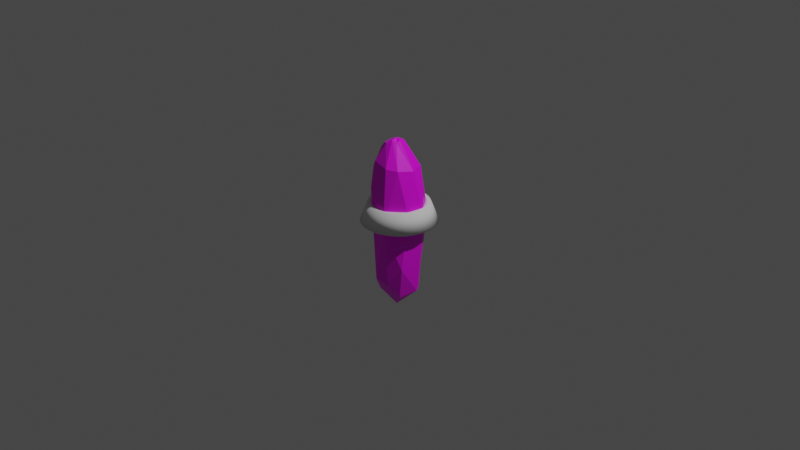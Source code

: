 # Source: bowl.blend  (saved by Blender 2.90.8; exported with 4.5.12 LTS)
import bpy
from mathutils import Matrix  # noqa: F401  (used for matrix-valued properties, if any)

bpy.ops.wm.read_factory_settings(use_empty=True)
scene = bpy.context.scene
scene.name = 'Scene'

# ---- collections
col_collection = bpy.data.collections.new('Collection'); scene.collection.children.link(col_collection)

# ---- images (referenced by path relative to the original .blend; pixels are not part of the script)
import os
ASSET_DIR = os.environ.get("B2B_ASSET_DIR", "")  # directory of the original .blend (textures are referenced by path, not embedded)
HERE = os.path.dirname(os.path.abspath(__file__))  # packed textures are extracted next to this script under _unpacked/

def load_image(name, relpath, width, height, colorspace="sRGB"):
    """Load a texture the original file referenced (path relative to the .blend, or extracted next to this script)."""
    p = next((c for c in (os.path.join(HERE, relpath), os.path.join(ASSET_DIR, relpath)) if relpath and os.path.exists(c)), "")
    if p:
        img = bpy.data.images.load(p, check_existing=True)
        img.name = name
    else:  # same state as the original file: an image datablock whose file is absent (Cycles renders it pink)
        img = bpy.data.images.new(name, width, height)
        img.source = "FILE"
        img.filepath = "//" + (relpath or name)
    img.colorspace_settings.name = colorspace
    return img
img_t_crockett_png = load_image('T_Crockett.png', 'T_Crockett.png', 1024, 1024, 'sRGB')

# ---- materials (node trees are filled in below, after node groups)
mat_material_001 = bpy.data.materials.new('Material.001')
mat_material_001.use_transparent_shadow = False

# ---- node groups
ng_auto_smooth = bpy.data.node_groups.new('Auto Smooth', 'GeometryNodeTree')
_s = ng_auto_smooth.interface.new_socket(name='Geometry', in_out='OUTPUT', socket_type='NodeSocketGeometry')
_s = ng_auto_smooth.interface.new_socket(name='Geometry', in_out='INPUT', socket_type='NodeSocketGeometry')
_s = ng_auto_smooth.interface.new_socket(name='Angle', in_out='INPUT', socket_type='NodeSocketFloat')
_s.subtype = 'ANGLE'
_s.min_value = 0.0
_s.max_value = 3.142
ng_auto_smooth.is_modifier = True
_N = ng_auto_smooth.nodes; _L = ng_auto_smooth.links
n0 = _N.new('NodeGroupOutput'); n0.name = 'Group Output'; n0.location = (480, -100)
n1 = _N.new('NodeGroupInput'); n1.name = 'Group Input'; n1.location = (-420, -300)
n2 = _N.new('NodeGroupInput'); n2.name = 'Group Input.001'; n2.location = (-60, -100)
n3 = _N.new('GeometryNodeSetShadeSmooth'); n3.name = 'Set Shade Smooth'; n3.location = (120, -100)
n3.domain = 'EDGE'
n4 = _N.new('GeometryNodeSetShadeSmooth'); n4.name = 'Set Shade Smooth.001'; n4.location = (300, -100)
n5 = _N.new('GeometryNodeInputMeshEdgeAngle'); n5.name = 'Edge Angle'; n5.location = (-420, -220)
n6 = _N.new('GeometryNodeInputEdgeSmooth'); n6.name = 'Is Edge Smooth'; n6.location = (-60, -160)
n7 = _N.new('GeometryNodeInputShadeSmooth'); n7.name = 'Is Face Smooth'; n7.location = (-240, -340)
n8 = _N.new('FunctionNodeBooleanMath'); n8.name = 'Boolean Math'; n8.location = (-60, -220)
n9 = _N.new('FunctionNodeCompare'); n9.name = 'Compare'; n9.location = (-240, -180)
n9.operation = 'LESS_EQUAL'
_L.new(n5.outputs[0], n9.inputs[0])
_L.new(n4.outputs[0], n0.inputs[0])
_L.new(n1.outputs[1], n9.inputs[1])
_L.new(n9.outputs[0], n8.inputs[0])
_L.new(n7.outputs[0], n8.inputs[1])
_L.new(n2.outputs[0], n3.inputs[0])
_L.new(n6.outputs[0], n3.inputs[1])
_L.new(n3.outputs[0], n4.inputs[0])
_L.new(n8.outputs[0], n3.inputs[2])
n0.is_active_output = True

# ---- material node trees
mat_material_001.use_nodes = True; mat_material_001.node_tree.nodes.clear()
_N = mat_material_001.node_tree.nodes; _L = mat_material_001.node_tree.links
n0 = _N.new('ShaderNodeBsdfPrincipled'); n0.name = 'Principled BSDF'; n0.location = (10, 300)
n0.distribution = 'GGX'
n0.subsurface_method = 'BURLEY'
n0.inputs[3].default_value = 1.45
n0.inputs[27].default_value = (0.0, 0.0, 0.0, 1.0)
n0.inputs[28].default_value = 1.0
n1 = _N.new('ShaderNodeOutputMaterial'); n1.name = 'Material Output'; n1.location = (300, 300)
n2 = _N.new('ShaderNodeTexImage'); n2.name = 'Image Texture'; n2.location = (-280, 280)
n2.image = img_t_crockett_png
_L.new(n0.outputs[0], n1.inputs[0])
_L.new(n2.outputs[0], n0.inputs[0])
n1.is_active_output = True

# ---- world
world_world = bpy.data.worlds.new('World'); scene.world = world_world
world_world.use_nodes = True; world_world.node_tree.nodes.clear()
_N = world_world.node_tree.nodes; _L = world_world.node_tree.links
n0 = _N.new('ShaderNodeOutputWorld'); n0.name = 'World Output'; n0.location = (300, 300)
n1 = _N.new('ShaderNodeBackground'); n1.name = 'Background'; n1.location = (10, 300)
n1.inputs[0].default_value = (0.05088, 0.05088, 0.05088, 1.0)
_L.new(n1.outputs[0], n0.inputs[0])
n0.is_active_output = True
world_world.color = (0.05088, 0.05088, 0.05088)
world_world.use_sun_shadow = False
world_world.sun_shadow_jitter_overblur = 0.0

# ---- cameras
cam_camera = bpy.data.cameras.new('Camera')
cam_camera.clip_end = 100.0
cam_camera.ortho_scale = 7.314

# ---- lights
light_light = bpy.data.lights.new('Light', 'POINT')
light_light.transmission_factor = 0.0
light_light.energy = 1000.0
light_light.shadow_soft_size = 0.1
light_light.shadow_maximum_resolution = 0.006
light_light.use_absolute_resolution = True

# ---- meshes
me_cylinder = bpy.data.meshes.new('Cylinder')
me_cylinder.from_pydata([(3.213e-08, 0.4, 0.0), (3.669e-08, 0.32, 0.2), (0.07804, 0.3923, 0.0), (0.06243, 0.3139, 0.2), (0.1531, 0.3696, 0.0), (0.1225, 0.2956, 0.2), (0.2222, 0.3326, 0.0), (0.1778, 0.2661, 0.2), (0.2828, 0.2828, 0.0), (0.2263, 0.2263, 0.2), (0.3326, 0.2222, 0.0), (0.2661, 0.1778, 0.2), (0.3696, 0.1531, 0.0), (0.2956, 0.1225, 0.2), (0.3923, 0.07804, 0.0), (0.3139, 0.06243, 0.2), (0.4, 2.213e-07, 0.0), (0.32, 2.43e-07, 0.2), (0.3923, -0.07804, 0.0), (0.3139, -0.06243, 0.2), (0.3696, -0.1531, 0.0), (0.2956, -0.1225, 0.2), (0.3326, -0.2222, 0.0), (0.2661, -0.1778, 0.2), (0.2828, -0.2828, 0.0), (0.2263, -0.2263, 0.2), (0.2222, -0.3326, 0.0), (0.1778, -0.2661, 0.2), (0.1531, -0.3696, 0.0), (0.1225, -0.2956, 0.2), (0.07804, -0.3923, 0.0), (0.06243, -0.3139, 0.2), (-9.821e-08, -0.4, 0.0), (-6.758e-08, -0.32, 0.2), (-0.07804, -0.3923, 0.0), (-0.06243, -0.3139, 0.2), (-0.1531, -0.3696, 0.0), (-0.1225, -0.2956, 0.2), (-0.2222, -0.3326, 0.0), (-0.1778, -0.2661, 0.2), (-0.2828, -0.2828, 0.0), (-0.2263, -0.2263, 0.2), (-0.3326, -0.2222, 0.0), (-0.2661, -0.1778, 0.2), (-0.3696, -0.1531, 0.0), (-0.2956, -0.1225, 0.2), (-0.3923, -0.07804, 0.0), (-0.3139, -0.06243, 0.2), (-0.4, 5.773e-07, 0.0), (-0.32, 5.278e-07, 0.2), (-0.3923, 0.07804, 0.0), (-0.3139, 0.06243, 0.2), (-0.3696, 0.1531, 0.0), (-0.2956, 0.1225, 0.2), (-0.3326, 0.2222, 0.0), (-0.2661, 0.1778, 0.2), (-0.2828, 0.2828, 0.0), (-0.2263, 0.2263, 0.2), (-0.2222, 0.3326, 0.0), (-0.1778, 0.2661, 0.2), (-0.1531, 0.3696, 0.0), (-0.1225, 0.2956, 0.2), (-0.07804, 0.3923, 0.0), (-0.06243, 0.3139, 0.2), (0.04994, 0.2511, 0.2), (4.475e-08, 0.256, 0.2), (0.09797, 0.2365, 0.2), (0.1422, 0.2129, 0.2), (0.181, 0.181, 0.2), (0.2129, 0.1422, 0.2), (0.2365, 0.09797, 0.2), (0.2511, 0.04994, 0.2), (0.256, 2.588e-07, 0.2), (0.2511, -0.04994, 0.2), (0.2365, -0.09797, 0.2), (0.2129, -0.1422, 0.2), (0.181, -0.181, 0.2), (0.1422, -0.2129, 0.2), (0.09797, -0.2365, 0.2), (0.04994, -0.2511, 0.2), (-3.867e-08, -0.256, 0.2), (-0.04994, -0.2511, 0.2), (-0.09797, -0.2365, 0.2), (-0.1422, -0.2129, 0.2), (-0.181, -0.181, 0.2), (-0.2129, -0.1422, 0.2), (-0.2365, -0.09797, 0.2), (-0.2511, -0.04994, 0.2), (-0.256, 4.867e-07, 0.2), (-0.2511, 0.04994, 0.2), (-0.2365, 0.09797, 0.2), (-0.2129, 0.1422, 0.2), (-0.181, 0.181, 0.2), (-0.1422, 0.2129, 0.2), (-0.09797, 0.2365, 0.2), (-0.04994, 0.2511, 0.2), (0.04994, 0.2511, 0.1), (4.475e-08, 0.256, 0.1), (0.09797, 0.2365, 0.1), (0.1422, 0.2129, 0.1), (0.181, 0.181, 0.1), (0.2129, 0.1422, 0.1), (0.2365, 0.09797, 0.1), (0.2511, 0.04994, 0.1), (0.256, 2.588e-07, 0.1), (0.2511, -0.04994, 0.1), (0.2365, -0.09797, 0.1), (0.2129, -0.1422, 0.1), (0.181, -0.181, 0.1), (0.1422, -0.2129, 0.1), (0.09797, -0.2365, 0.1), (0.04994, -0.2511, 0.1), (-3.867e-08, -0.256, 0.1), (-0.04994, -0.2511, 0.1), (-0.09797, -0.2365, 0.1), (-0.1422, -0.2129, 0.1), (-0.181, -0.181, 0.1), (-0.2129, -0.1422, 0.1), (-0.2365, -0.09797, 0.1), (-0.2511, -0.04994, 0.1), (-0.256, 4.867e-07, 0.1), (-0.2511, 0.04994, 0.1), (-0.2365, 0.09797, 0.1), (-0.2129, 0.1422, 0.1), (-0.181, 0.181, 0.1), (-0.1422, 0.2129, 0.1), (-0.09797, 0.2365, 0.1), (-0.04994, 0.2511, 0.1)], [], [(0, 1, 3, 2), (2, 3, 5, 4), (4, 5, 7, 6), (6, 7, 9, 8), (8, 9, 11, 10), (10, 11, 13, 12), (12, 13, 15, 14), (14, 15, 17, 16), (16, 17, 19, 18), (18, 19, 21, 20), (20, 21, 23, 22), (22, 23, 25, 24), (24, 25, 27, 26), (26, 27, 29, 28), (28, 29, 31, 30), (30, 31, 33, 32), (32, 33, 35, 34), (34, 35, 37, 36), (36, 37, 39, 38), (38, 39, 41, 40), (40, 41, 43, 42), (42, 43, 45, 44), (44, 45, 47, 46), (46, 47, 49, 48), (48, 49, 51, 50), (50, 51, 53, 52), (52, 53, 55, 54), (54, 55, 57, 56), (56, 57, 59, 58), (58, 59, 61, 60), (5, 3, 64, 66), (60, 61, 63, 62), (62, 63, 1, 0), (0, 2, 4, 6, 8, 10, 12, 14, 16, 18, 20, 22, 24, 26, 28, 30, 32, 34, 36, 38, 40, 42, 44, 46, 48, 50, 52, 54, 56, 58, 60, 62), (68, 67, 99, 100), (23, 21, 74, 75), (41, 39, 83, 84), (59, 57, 92, 93), (15, 13, 70, 71), (33, 31, 79, 80), (51, 49, 88, 89), (7, 5, 66, 67), (25, 23, 75, 76), (43, 41, 84, 85), (61, 59, 93, 94), (17, 15, 71, 72), (35, 33, 80, 81), (53, 51, 89, 90), (9, 7, 67, 68), (27, 25, 76, 77), (45, 43, 85, 86), (63, 61, 94, 95), (19, 17, 72, 73), (37, 35, 81, 82), (55, 53, 90, 91), (11, 9, 68, 69), (29, 27, 77, 78), (47, 45, 86, 87), (3, 1, 65, 64), (1, 63, 95, 65), (21, 19, 73, 74), (39, 37, 82, 83), (57, 55, 91, 92), (13, 11, 69, 70), (31, 29, 78, 79), (49, 47, 87, 88), (96, 97, 127, 126, 125, 124, 123, 122, 121, 120, 119, 118, 117, 116, 115, 114, 113, 112, 111, 110, 109, 108, 107, 106, 105, 104, 103, 102, 101, 100, 99, 98), (95, 94, 126, 127), (82, 81, 113, 114), (69, 68, 100, 101), (65, 95, 127, 97), (83, 82, 114, 115), (70, 69, 101, 102), (84, 83, 115, 116), (71, 70, 102, 103), (85, 84, 116, 117), (72, 71, 103, 104), (86, 85, 117, 118), (73, 72, 104, 105), (87, 86, 118, 119), (74, 73, 105, 106), (88, 87, 119, 120), (75, 74, 106, 107), (89, 88, 120, 121), (76, 75, 107, 108), (90, 89, 121, 122), (77, 76, 108, 109), (91, 90, 122, 123), (78, 77, 109, 110), (64, 65, 97, 96), (92, 91, 123, 124), (79, 78, 110, 111), (66, 64, 96, 98), (93, 92, 124, 125), (80, 79, 111, 112), (67, 66, 98, 99), (94, 93, 125, 126), (81, 80, 112, 113)])
me_cylinder.polygons.foreach_set('use_smooth', [True] * 98)
_uv = me_cylinder.uv_layers.new(name='UVMap')
_uv.uv.foreach_set('vector', [1.0, 0.5, 1.0, 1.0, 0.9688, 1.0, 0.9688, 0.5, 0.9688, 0.5, 0.9688, 1.0, 0.9375, 1.0, 0.9375, 0.5, 0.9375, 0.5, 0.9375, 1.0, 0.9062, 1.0, 0.9062, 0.5, 0.9062, 0.5, 0.9062, 1.0, 0.875, 1.0, 0.875, 0.5, 0.875, 0.5, 0.875, 1.0, 0.8438, 1.0, 0.8438, 0.5, 0.8438, 0.5, 0.8438, 1.0, 0.8125, 1.0, 0.8125, 0.5, 0.8125, 0.5, 0.8125, 1.0, 0.7812, 1.0, 0.7812, 0.5, 0.7812, 0.5, 0.7812, 1.0, 0.75, 1.0, 0.75, 0.5, 0.75, 0.5, 0.75, 1.0, 0.7188, 1.0, 0.7188, 0.5, 0.7188, 0.5, 0.7188, 1.0, 0.6875, 1.0, 0.6875, 0.5, 0.6875, 0.5, 0.6875, 1.0, 0.6562, 1.0, 0.6562, 0.5, 0.6562, 0.5, 0.6562, 1.0, 0.625, 1.0, 0.625, 0.5, 0.625, 0.5, 0.625, 1.0, 0.5938, 1.0, 0.5938, 0.5, 0.5938, 0.5, 0.5938, 1.0, 0.5625, 1.0, 0.5625, 0.5, 0.5625, 0.5, 0.5625, 1.0, 0.5312, 1.0, 0.5312, 0.5, 0.5312, 0.5, 0.5312, 1.0, 0.5, 1.0, 0.5, 0.5, 0.5, 0.5, 0.5, 1.0, 0.4688, 1.0, 0.4688, 0.5, 0.4688, 0.5, 0.4688, 1.0, 0.4375, 1.0, 0.4375, 0.5, 0.4375, 0.5, 0.4375, 1.0, 0.4062, 1.0, 0.4062, 0.5, 0.4062, 0.5, 0.4062, 1.0, 0.375, 1.0, 0.375, 0.5, 0.375, 0.5, 0.375, 1.0, 0.3438, 1.0, 0.3438, 0.5, 0.3438, 0.5, 0.3438, 1.0, 0.3125, 1.0, 0.3125, 0.5, 0.3125, 0.5, 0.3125, 1.0, 0.2812, 1.0, 0.2812, 0.5, 0.2812, 0.5, 0.2812, 1.0, 0.25, 1.0, 0.25, 0.5, 0.25, 0.5, 0.25, 1.0, 0.2188, 1.0, 0.2188, 0.5, 0.2188, 0.5, 0.2188, 1.0, 0.1875, 1.0, 0.1875, 0.5, 0.1875, 0.5, 0.1875, 1.0, 0.1562, 1.0, 0.1562, 0.5, 0.1562, 0.5, 0.1562, 1.0, 0.125, 1.0, 0.125, 0.5, 0.125, 0.5, 0.125, 1.0, 0.09375, 1.0, 0.09375, 0.5, 0.09375, 0.5, 0.09375, 1.0, 0.0625, 1.0, 0.0625, 0.5, 0.9375, 1.0, 0.9688, 1.0, 0.9688, 1.0, 0.9375, 1.0, 0.0625, 0.5, 0.0625, 1.0, 0.03125, 1.0, 0.03125, 0.5, 0.03125, 0.5, 0.03125, 1.0, 0.0, 1.0, 0.0, 0.5, 0.75, 0.49, 0.7968, 0.4854, 0.8418, 0.4717, 0.8833, 0.4496, 0.9197, 0.4197, 0.9496, 0.3833, 0.9717, 0.3418, 0.9854, 0.2968, 0.99, 0.25, 0.9854, 0.2032, 0.9717, 0.1582, 0.9496, 0.1167, 0.9197, 0.08029, 0.8833, 0.05045, 0.8418, 0.02827, 0.7968, 0.01461, 0.75, 0.01, 0.7032, 0.01461, 0.6582, 0.02827, 0.6167, 0.05045, 0.5803, 0.08029, 0.5504, 0.1167, 0.5283, 0.1582, 0.5146, 0.2032, 0.51, 0.25, 0.5146, 0.2968, 0.5283, 0.3418, 0.5504, 0.3833, 0.5803, 0.4197, 0.6167, 0.4496, 0.6582, 0.4717, 0.7032, 0.4854, 0.875, 1.0, 0.9062, 1.0, 0.9062, 1.0, 0.875, 1.0, 0.6562, 1.0, 0.6875, 1.0, 0.6875, 1.0, 0.6562, 1.0, 0.375, 1.0, 0.4062, 1.0, 0.4062, 1.0, 0.375, 1.0, 0.09375, 1.0, 0.125, 1.0, 0.125, 1.0, 0.09375, 1.0, 0.7812, 1.0, 0.8125, 1.0, 0.8125, 1.0, 0.7812, 1.0, 0.5, 1.0, 0.5312, 1.0, 0.5312, 1.0, 0.5, 1.0, 0.2188, 1.0, 0.25, 1.0, 0.25, 1.0, 0.2188, 1.0, 0.9062, 1.0, 0.9375, 1.0, 0.9375, 1.0, 0.9062, 1.0, 0.625, 1.0, 0.6562, 1.0, 0.6562, 1.0, 0.625, 1.0, 0.3438, 1.0, 0.375, 1.0, 0.375, 1.0, 0.3438, 1.0, 0.0625, 1.0, 0.09375, 1.0, 0.09375, 1.0, 0.0625, 1.0, 0.75, 1.0, 0.7812, 1.0, 0.7812, 1.0, 0.75, 1.0, 0.4688, 1.0, 0.5, 1.0, 0.5, 1.0, 0.4688, 1.0, 0.1875, 1.0, 0.2188, 1.0, 0.2188, 1.0, 0.1875, 1.0, 0.875, 1.0, 0.9062, 1.0, 0.9062, 1.0, 0.875, 1.0, 0.5938, 1.0, 0.625, 1.0, 0.625, 1.0, 0.5938, 1.0, 0.3125, 1.0, 0.3438, 1.0, 0.3438, 1.0, 0.3125, 1.0, 0.03125, 1.0, 0.0625, 1.0, 0.0625, 1.0, 0.03125, 1.0, 0.7188, 1.0, 0.75, 1.0, 0.75, 1.0, 0.7188, 1.0, 0.4375, 1.0, 0.4688, 1.0, 0.4688, 1.0, 0.4375, 1.0, 0.1562, 1.0, 0.1875, 1.0, 0.1875, 1.0, 0.1562, 1.0, 0.8438, 1.0, 0.875, 1.0, 0.875, 1.0, 0.8438, 1.0, 0.5625, 1.0, 0.5938, 1.0, 0.5938, 1.0, 0.5625, 1.0, 0.2812, 1.0, 0.3125, 1.0, 0.3125, 1.0, 0.2812, 1.0, 0.9688, 1.0, 1.0, 1.0, 1.0, 1.0, 0.9688, 1.0, 0.0, 1.0, 0.03125, 1.0, 0.03125, 1.0, 0.0, 1.0, 0.6875, 1.0, 0.7188, 1.0, 0.7188, 1.0, 0.6875, 1.0, 0.4062, 1.0, 0.4375, 1.0, 0.4375, 1.0, 0.4062, 1.0, 0.125, 1.0, 0.1562, 1.0, 0.1562, 1.0, 0.125, 1.0, 0.8125, 1.0, 0.8438, 1.0, 0.8438, 1.0, 0.8125, 1.0, 0.5312, 1.0, 0.5625, 1.0, 0.5625, 1.0, 0.5312, 1.0, 0.25, 1.0, 0.2812, 1.0, 0.2812, 1.0, 0.25, 1.0, 0.2968, 0.4854, 0.25, 0.49, 0.2032, 0.4854, 0.1582, 0.4717, 0.1167, 0.4496, 0.08029, 0.4197, 0.05045, 0.3833, 0.02827, 0.3418, 0.01461, 0.2968, 0.01, 0.25, 0.01461, 0.2032, 0.02827, 0.1582, 0.05045, 0.1167, 0.08029, 0.08029, 0.1167, 0.05045, 0.1582, 0.02827, 0.2032, 0.01461, 0.25, 0.01, 0.2968, 0.01461, 0.3418, 0.02827, 0.3833, 0.05045, 0.4197, 0.08029, 0.4496, 0.1167, 0.4717, 0.1582, 0.4854, 0.2032, 0.49, 0.25, 0.4854, 0.2968, 0.4717, 0.3418, 0.4496, 0.3833, 0.4197, 0.4197, 0.3833, 0.4496, 0.3418, 0.4717, 0.03125, 1.0, 0.0625, 1.0, 0.0625, 1.0, 0.03125, 1.0, 0.4375, 1.0, 0.4688, 1.0, 0.4688, 1.0, 0.4375, 1.0, 0.8438, 1.0, 0.875, 1.0, 0.875, 1.0, 0.8438, 1.0, 0.0, 1.0, 0.03125, 1.0, 0.03125, 1.0, 0.0, 1.0, 0.4062, 1.0, 0.4375, 1.0, 0.4375, 1.0, 0.4062, 1.0, 0.8125, 1.0, 0.8438, 1.0, 0.8438, 1.0, 0.8125, 1.0, 0.375, 1.0, 0.4062, 1.0, 0.4062, 1.0, 0.375, 1.0, 0.7812, 1.0, 0.8125, 1.0, 0.8125, 1.0, 0.7812, 1.0, 0.3438, 1.0, 0.375, 1.0, 0.375, 1.0, 0.3438, 1.0, 0.75, 1.0, 0.7812, 1.0, 0.7812, 1.0, 0.75, 1.0, 0.3125, 1.0, 0.3438, 1.0, 0.3438, 1.0, 0.3125, 1.0, 0.7188, 1.0, 0.75, 1.0, 0.75, 1.0, 0.7188, 1.0, 0.2812, 1.0, 0.3125, 1.0, 0.3125, 1.0, 0.2812, 1.0, 0.6875, 1.0, 0.7188, 1.0, 0.7188, 1.0, 0.6875, 1.0, 0.25, 1.0, 0.2812, 1.0, 0.2812, 1.0, 0.25, 1.0, 0.6562, 1.0, 0.6875, 1.0, 0.6875, 1.0, 0.6562, 1.0, 0.2188, 1.0, 0.25, 1.0, 0.25, 1.0, 0.2188, 1.0, 0.625, 1.0, 0.6562, 1.0, 0.6562, 1.0, 0.625, 1.0, 0.1875, 1.0, 0.2188, 1.0, 0.2188, 1.0, 0.1875, 1.0, 0.5938, 1.0, 0.625, 1.0, 0.625, 1.0, 0.5938, 1.0, 0.1562, 1.0, 0.1875, 1.0, 0.1875, 1.0, 0.1562, 1.0, 0.5625, 1.0, 0.5938, 1.0, 0.5938, 1.0, 0.5625, 1.0, 0.9688, 1.0, 1.0, 1.0, 1.0, 1.0, 0.9688, 1.0, 0.125, 1.0, 0.1562, 1.0, 0.1562, 1.0, 0.125, 1.0, 0.5312, 1.0, 0.5625, 1.0, 0.5625, 1.0, 0.5312, 1.0, 0.9375, 1.0, 0.9688, 1.0, 0.9688, 1.0, 0.9375, 1.0, 0.09375, 1.0, 0.125, 1.0, 0.125, 1.0, 0.09375, 1.0, 0.5, 1.0, 0.5312, 1.0, 0.5312, 1.0, 0.5, 1.0, 0.9062, 1.0, 0.9375, 1.0, 0.9375, 1.0, 0.9062, 1.0, 0.0625, 1.0, 0.09375, 1.0, 0.09375, 1.0, 0.0625, 1.0, 0.4688, 1.0, 0.5, 1.0, 0.5, 1.0, 0.4688, 1.0])
me_cylinder.use_remesh_fix_poles = True
me_cylinder.use_remesh_preserve_attributes = False
me_cylinder.use_mirror_vertex_groups = False
me_cylinder.update()
me_cylinder_001 = bpy.data.meshes.new('Cylinder.001')
me_cylinder_001.from_pydata([(-0.2217, 0.03877, -0.7614), (0.1267, 0.1629, -0.7895), (0.01753, 0.05058, 0.8562), (0.2217, 0.03877, -0.7614), (0.2654, -0.1161, 0.1346), (0.149, -0.1322, -0.8069), (0.00788, -0.1011, 0.8871), (-0.1291, -0.2632, 0.3787), (-0.2788, -0.05238, -0.4409), (-0.06961, -0.04736, 0.8679), (-0.1867, 0.2331, -0.193), (-0.1267, 0.1629, -0.7895), (0.03656, 0.2944, -0.3367), (0.0, 0.2262, -0.7608), (0.04765, -0.08023, 0.8587), (-0.08838, -0.1094, 0.8438), (-0.05245, 0.02659, 0.8681), (0.1574, 0.144, 0.5952), (0.05637, -0.03904, 0.8803), (-0.1519, 0.2057, 0.5656), (0.2937, 0.06251, 0.1172), (0.1599, -0.1713, 0.6189), (0.06093, -0.237, 0.6331), (-0.12, -0.2122, 0.6678), (-0.2668, -0.1041, 0.5308), (0.1571, 0.2477, 0.06273), (-0.2855, 0.09637, 0.1217), (0.04424, 0.01459, 0.8777), (-0.04432, -0.1324, 0.8473), (-0.1865, -0.06299, 0.7608), (-0.2066, 0.09158, 0.6849), (-0.002164, -0.03433, 0.8961), (-0.1088, 0.001754, 0.8448), (0.0, -0.03494, -0.9743), (0.03659, 0.2422, 0.5416), (0.2203, -0.01619, 0.5972), (0.2246, -0.1772, -0.4433), (0.08855, -0.2345, -0.6505), (0.0838, -0.2972, 0.02119), (-0.07195, -0.2544, -0.6255), (-0.149, -0.1322, -0.8069)], [], [(34, 2, 17), (27, 17, 2), (17, 27, 35), (6, 22, 21), (22, 6, 28), (28, 23, 22), (9, 29, 15), (30, 9, 32), (30, 32, 31), (31, 16, 30), (31, 32, 9), (31, 2, 16), (16, 2, 19), (30, 26, 24), (29, 30, 24), (23, 15, 24), (38, 22, 7), (21, 38, 4), (20, 35, 4), (25, 17, 20), (13, 12, 1), (20, 4, 36), (36, 37, 5), (36, 38, 37), (37, 38, 39), (38, 7, 39), (39, 7, 40), (40, 24, 8), (8, 0, 40), (10, 19, 12), (27, 18, 35), (18, 14, 35), (21, 35, 14), (21, 14, 6), (28, 15, 23), (30, 29, 9), (30, 16, 19), (15, 31, 9), (28, 31, 15), (6, 31, 28), (14, 31, 6), (18, 31, 14), (27, 31, 18), (2, 31, 27), (1, 33, 13), (3, 33, 1), (5, 33, 3), (0, 33, 40), (11, 33, 0), (13, 33, 11), (39, 5, 37), (39, 33, 5), (40, 33, 39), (19, 2, 34), (26, 30, 19), (24, 15, 29), (23, 24, 7), (22, 23, 7), (21, 22, 38), (35, 21, 4), (17, 35, 20), (25, 34, 17), (12, 34, 25), (12, 25, 3), (12, 3, 1), (3, 25, 20), (3, 20, 36), (5, 3, 36), (36, 4, 38), (11, 0, 26, 10), (40, 7, 24), (24, 26, 8), (8, 26, 0), (13, 11, 10, 12), (26, 19, 10), (19, 34, 12)])
_uv = me_cylinder_001.uv_layers.new(name='UVMap')
_uv.uv.foreach_set('vector', [1.528, -0.7832, 1.765, -1.489, 1.836, -0.9127, 1.854, -1.54, 1.836, -0.9127, 1.765, -1.489, 1.836, -0.9127, 1.854, -1.54, 2.161, -0.9311, -0.9757, -1.55, -0.84, -1.015, -1.076, -0.9744, -0.84, -1.015, -0.9757, -1.55, -0.8516, -1.467, -0.2392, -1.481, -0.2317, -1.064, -0.4957, -0.9852, -0.07832, -1.55, 0.06802, -1.309, -0.1463, -1.479, 2.232, 0.82, 2.232, 1.409, 2.178, 1.274, 2.237, 0.82, 2.178, 0.3676, 2.237, 0.1317, 2.249, 0.1317, 2.178, -0.03627, 2.249, -0.56, 2.426, -1.365, 2.223, -1.277, 2.306, -1.388, 2.426, -1.365, 2.456, -1.158, 2.32, -1.229, 2.32, -1.229, 2.456, -1.158, 2.178, -0.6859, 1.102, 2.105, 1.224, 0.8686, 1.513, 1.781, 1.337, 2.281, 1.102, 2.105, 1.513, 1.781, -0.2317, -1.064, -0.1463, -1.479, 0.1514, -0.7929, -0.7313, 0.3188, -0.84, -1.015, -0.4999, -0.4581, -1.076, -0.9744, -0.7313, 0.3188, -1.261, 0.09712, -1.55, 0.1645, -1.378, -0.9019, -1.261, 0.09712, 1.719, 0.2669, 1.836, -0.9127, 2.178, 0.1287, 1.595, 2.084, 1.513, 1.154, 1.865, 2.138, -1.55, 0.1645, -1.261, 0.09712, -1.061, 1.357, -1.061, 1.357, -0.7612, 1.805, -0.9776, 2.164, -1.061, 1.357, -0.7313, 0.3188, -0.7612, 1.805, -0.7612, 1.805, -0.7313, 0.3188, -0.4999, 1.749, -0.4999, 0.368, -0.2434, -0.4178, -0.108, 1.771, -0.108, 1.771, -0.2434, -0.4178, 0.2165, 2.133, 0.2165, 2.133, 0.1514, -0.7929, 0.4363, 1.314, 0.4363, 1.314, 0.5674, 1.986, 0.2165, 2.133, 0.9073, 0.1618, 0.8571, 1.832, 0.5674, -0.17, 1.854, -1.54, 1.951, -1.55, 2.161, -0.9311, -1.133, -1.525, -1.06, -1.485, -1.378, -0.9019, -1.076, -0.9744, -1.378, -0.9019, -1.06, -1.485, -1.076, -0.9744, -1.06, -1.485, -0.9757, -1.55, -0.2392, -1.481, -0.1463, -1.479, -0.2317, -1.064, 1.102, 2.105, 1.337, 2.281, 1.172, 2.51, 1.102, 2.105, 1.028, 2.504, 0.8571, 1.832, 2.294, -1.507, 2.426, -1.365, 2.306, -1.388, 2.386, -1.55, 2.426, -1.365, 2.294, -1.507, 2.467, -1.498, 2.426, -1.365, 2.386, -1.55, 2.55, -1.43, 2.426, -1.365, 2.467, -1.498, 2.549, -1.355, 2.426, -1.365, 2.55, -1.43, 2.511, -1.242, 2.426, -1.365, 2.549, -1.355, 2.456, -1.158, 2.426, -1.365, 2.511, -1.242, 1.865, 2.138, 2.001, 2.535, 1.595, 2.084, 2.178, 2.064, 2.001, 2.535, 1.865, 2.138, -0.9776, 2.164, -0.8779, 2.55, -1.327, 2.092, 0.5674, 1.986, 0.2096, 2.467, 0.2165, 2.133, 1.006, -1.15, 1.216, -1.55, 1.319, -1.075, 0.756, -1.097, 1.216, -1.55, 1.006, -1.15, -0.4999, 1.749, -0.9776, 2.164, -0.7612, 1.805, -0.4999, 1.749, -0.8779, 2.55, -0.9776, 2.164, -0.5394, 2.168, -0.8779, 2.55, -0.4999, 1.749, 2.178, -0.6859, 2.456, -1.158, 2.55, -0.56, 1.224, 0.8686, 1.102, 2.105, 0.8571, 1.832, 0.1514, -0.7929, -0.1463, -1.479, 0.06802, -1.309, -0.2317, -1.064, 0.1514, -0.7929, -0.2434, -0.4178, -0.4957, -0.9852, -0.2317, -1.064, -0.2434, -0.4178, -1.076, -0.9744, -0.84, -1.015, -0.7313, 0.3188, -1.378, -0.9019, -1.076, -0.9744, -1.261, 0.09712, 1.836, -0.9127, 2.161, -0.9311, 2.178, 0.1287, 1.719, 0.2669, 1.528, -0.7832, 1.836, -0.9127, 1.513, 1.154, 1.528, -0.7832, 1.719, 0.2669, 1.513, 1.154, 1.719, 0.2669, 2.178, 2.064, 1.513, 1.154, 2.178, 2.064, 1.865, 2.138, 2.178, 2.064, 1.719, 0.2669, 2.178, 0.1287, -1.327, 2.092, -1.55, 0.1645, -1.061, 1.357, -0.9776, 2.164, -1.327, 2.092, -1.061, 1.357, -1.061, 1.357, -1.261, 0.09712, -0.7313, 0.3188, 1.006, -1.15, 1.319, -1.075, 1.224, 0.8686, 0.9073, 0.1618, 0.2165, 2.133, -0.2434, -0.4178, 0.1514, -0.7929, 0.1514, -0.7929, 0.5674, 0.04243, 0.4363, 1.314, 1.513, -0.3604, 1.224, 0.8686, 1.319, -1.075, 0.756, -1.097, 1.006, -1.15, 0.9073, 0.1618, 0.5674, -0.17, 1.224, 0.8686, 0.8571, 1.832, 0.9073, 0.1618, 0.8571, 1.832, 0.5886, 1.767, 0.5674, -0.17])
me_cylinder_001.materials.append(mat_material_001)
me_cylinder_001.use_remesh_fix_poles = True
me_cylinder_001.use_remesh_preserve_attributes = False
me_cylinder_001.use_mirror_vertex_groups = False
me_cylinder_001.update()

# ---- objects
ob_light = bpy.data.objects.new('Light', light_light)
ob_camera = bpy.data.objects.new('Camera', cam_camera)
ob_cylinder = bpy.data.objects.new('Cylinder', me_cylinder)
ob_cylinder_001 = bpy.data.objects.new('Cylinder.001', me_cylinder_001)

# ---- transforms, parenting, visibility, modifiers, constraints
ob_light.location = (4.076, 1.005, 5.904)
ob_light.rotation_euler = (0.6503, 0.05522, 1.866)
ob_light.lock_rotations_4d = False
ob_light.empty_display_type = 'ARROWS'
ob_light.color = (0.0, 0.0, 0.0, 0.0)
ob_light.lineart.crease_threshold = 0.0
ob_camera.location = (7.359, -6.926, 4.958)
ob_camera.rotation_euler = (1.109, 0.0, 0.8149)
ob_camera.lock_rotations_4d = False
ob_camera.empty_display_type = 'ARROWS'
ob_camera.color = (0.0, 0.0, 0.0, 0.0)
ob_camera.display_type = 'WIRE'
ob_camera.lineart.crease_threshold = 0.0
ob_cylinder.location = (0.0, 0.0, 0.0)
ob_cylinder.lineart.crease_threshold = 0.0
ob_cylinder_001.location = (0.0, 0.0, 0.0)
ob_cylinder_001.lineart.crease_threshold = 0.0
_m = ob_cylinder_001.modifiers.new('Auto Smooth', 'NODES')
_m.node_group = ng_auto_smooth
_gi = [s.identifier for s in ng_auto_smooth.interface.items_tree if s.item_type == 'SOCKET' and s.in_out == 'INPUT']
_m[_gi[1]] = 0.5236  # Angle

# ---- collection membership
col_collection.objects.link(ob_light)
col_collection.objects.link(ob_camera)
col_collection.objects.link(ob_cylinder)
col_collection.objects.link(ob_cylinder_001)

# ---- scene / render settings (as saved in the file)
scene.camera = ob_camera
scene.frame_start = 1; scene.frame_end = 250; scene.frame_set(4)
scene.render.engine = 'BLENDER_EEVEE_NEXT'
scene.cycles.use_denoising = False
scene.cycles.samples = 128
scene.cycles.sampling_pattern = 'TABULATED_SOBOL'
scene.cycles.use_adaptive_sampling = False
scene.cycles.use_light_tree = False
scene.view_settings.view_transform = 'Filmic'
bpy.context.view_layer.update()
